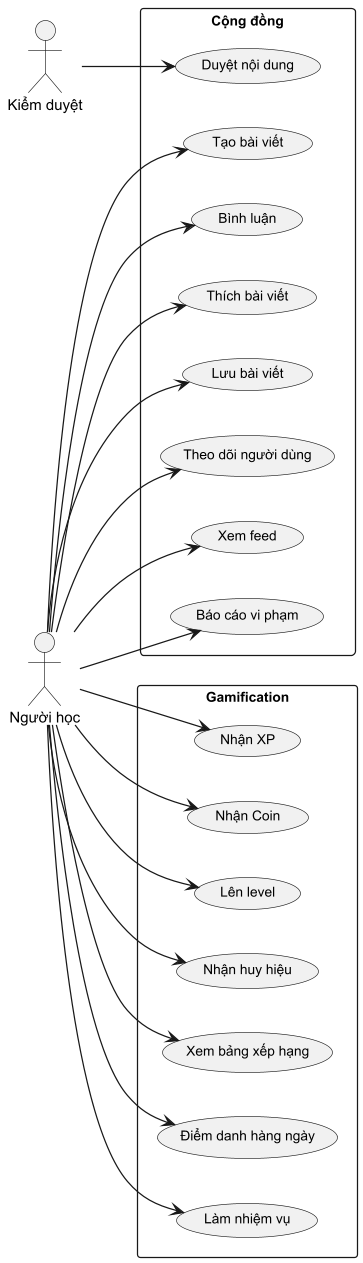

The diagram above was rendered by PlantUML. Its source (embedded in the PNG):
@startuml
skinparam dpi 120
skinparam backgroundColor #FFFFFF
skinparam defaultFontSize 11
skinparam useCaseFontSize 11
skinparam actorFontSize 12

left to right direction

actor "Người học" as USER
actor "Kiểm duyệt" as MOD

rectangle "Cộng đồng" {
  (Tạo bài viết) as C1
  (Bình luận) as C2
  (Thích bài viết) as C3
  (Lưu bài viết) as C4
  (Theo dõi người dùng) as C5
  (Xem feed) as C6
  (Báo cáo vi phạm) as C7
  (Duyệt nội dung) as C8

  USER --> C1
  USER --> C2
  USER --> C3
  USER --> C4
  USER --> C5
  USER --> C6
  USER --> C7
  MOD --> C8
}

rectangle "Gamification" {
  (Nhận XP) as G1
  (Nhận Coin) as G2
  (Lên level) as G3
  (Nhận huy hiệu) as G4
  (Xem bảng xếp hạng) as G5
  (Điểm danh hàng ngày) as G6
  (Làm nhiệm vụ) as G7

  USER --> G1
  USER --> G2
  USER --> G3
  USER --> G4
  USER --> G5
  USER --> G6
  USER --> G7
}

@enduml